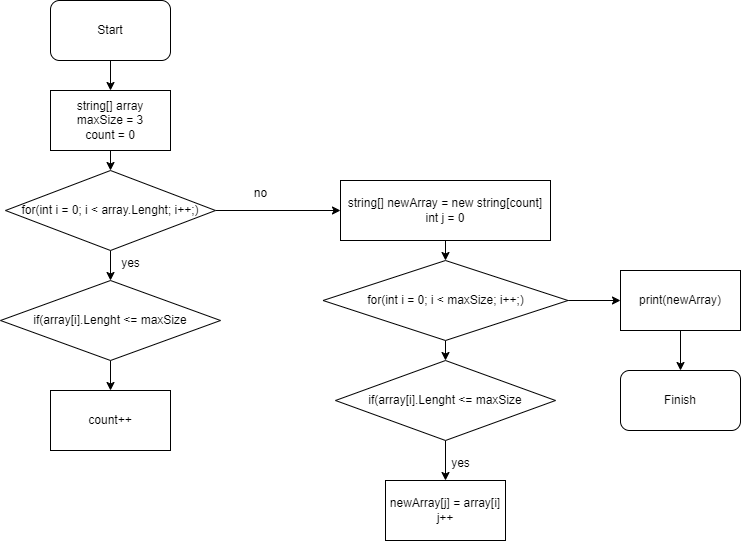

The diagram above was exported from draw.io. Its source (the exported page's mxGraphModel, read from the mxfile embedded in the PNG):
<mxGraphModel dx="1036" dy="606" grid="1" gridSize="10" guides="1" tooltips="1" connect="1" arrows="1" fold="1" page="1" pageScale="1" pageWidth="827" pageHeight="1169" math="0" shadow="0">
  <root>
    <mxCell id="0" />
    <mxCell id="1" parent="0" />
    <mxCell id="UnzgfABe-MGm5V4PDud3-1" value="Finish" style="rounded=1;whiteSpace=wrap;html=1;" vertex="1" parent="1">
      <mxGeometry x="660" y="390" width="120" height="60" as="geometry" />
    </mxCell>
    <mxCell id="UnzgfABe-MGm5V4PDud3-7" style="edgeStyle=orthogonalEdgeStyle;rounded=0;orthogonalLoop=1;jettySize=auto;html=1;exitX=0.5;exitY=1;exitDx=0;exitDy=0;entryX=0.5;entryY=0;entryDx=0;entryDy=0;" edge="1" parent="1" source="UnzgfABe-MGm5V4PDud3-2" target="UnzgfABe-MGm5V4PDud3-3">
      <mxGeometry relative="1" as="geometry" />
    </mxCell>
    <mxCell id="UnzgfABe-MGm5V4PDud3-2" value="Start" style="rounded=1;whiteSpace=wrap;html=1;" vertex="1" parent="1">
      <mxGeometry x="90" y="20" width="120" height="60" as="geometry" />
    </mxCell>
    <mxCell id="UnzgfABe-MGm5V4PDud3-8" style="edgeStyle=orthogonalEdgeStyle;rounded=0;orthogonalLoop=1;jettySize=auto;html=1;exitX=0.5;exitY=1;exitDx=0;exitDy=0;entryX=0.5;entryY=0;entryDx=0;entryDy=0;" edge="1" parent="1" source="UnzgfABe-MGm5V4PDud3-3" target="UnzgfABe-MGm5V4PDud3-4">
      <mxGeometry relative="1" as="geometry" />
    </mxCell>
    <mxCell id="UnzgfABe-MGm5V4PDud3-3" value="string[] array&lt;div&gt;maxSize = 3&lt;/div&gt;&lt;div&gt;count = 0&lt;/div&gt;" style="rounded=0;whiteSpace=wrap;html=1;" vertex="1" parent="1">
      <mxGeometry x="90" y="110" width="120" height="60" as="geometry" />
    </mxCell>
    <mxCell id="UnzgfABe-MGm5V4PDud3-9" style="edgeStyle=orthogonalEdgeStyle;rounded=0;orthogonalLoop=1;jettySize=auto;html=1;exitX=0.5;exitY=1;exitDx=0;exitDy=0;entryX=0.5;entryY=0;entryDx=0;entryDy=0;" edge="1" parent="1" source="UnzgfABe-MGm5V4PDud3-4" target="UnzgfABe-MGm5V4PDud3-5">
      <mxGeometry relative="1" as="geometry" />
    </mxCell>
    <mxCell id="UnzgfABe-MGm5V4PDud3-12" style="edgeStyle=orthogonalEdgeStyle;rounded=0;orthogonalLoop=1;jettySize=auto;html=1;exitX=1;exitY=0.5;exitDx=0;exitDy=0;entryX=0;entryY=0.5;entryDx=0;entryDy=0;" edge="1" parent="1" source="UnzgfABe-MGm5V4PDud3-4" target="UnzgfABe-MGm5V4PDud3-11">
      <mxGeometry relative="1" as="geometry" />
    </mxCell>
    <mxCell id="UnzgfABe-MGm5V4PDud3-4" value="for(int i = 0; i &amp;lt; array.Lenght; i++;)" style="rhombus;whiteSpace=wrap;html=1;" vertex="1" parent="1">
      <mxGeometry x="45" y="190" width="210" height="80" as="geometry" />
    </mxCell>
    <mxCell id="UnzgfABe-MGm5V4PDud3-10" style="edgeStyle=orthogonalEdgeStyle;rounded=0;orthogonalLoop=1;jettySize=auto;html=1;exitX=0.5;exitY=1;exitDx=0;exitDy=0;entryX=0.5;entryY=0;entryDx=0;entryDy=0;" edge="1" parent="1" source="UnzgfABe-MGm5V4PDud3-5" target="UnzgfABe-MGm5V4PDud3-6">
      <mxGeometry relative="1" as="geometry" />
    </mxCell>
    <mxCell id="UnzgfABe-MGm5V4PDud3-5" value="if(array[i].Lenght &amp;lt;= maxSize" style="rhombus;whiteSpace=wrap;html=1;" vertex="1" parent="1">
      <mxGeometry x="40" y="300" width="220" height="80" as="geometry" />
    </mxCell>
    <mxCell id="UnzgfABe-MGm5V4PDud3-6" value="count++" style="rounded=0;whiteSpace=wrap;html=1;" vertex="1" parent="1">
      <mxGeometry x="90" y="410" width="120" height="60" as="geometry" />
    </mxCell>
    <mxCell id="UnzgfABe-MGm5V4PDud3-16" style="edgeStyle=orthogonalEdgeStyle;rounded=0;orthogonalLoop=1;jettySize=auto;html=1;exitX=0.5;exitY=1;exitDx=0;exitDy=0;entryX=0.5;entryY=0;entryDx=0;entryDy=0;" edge="1" parent="1" source="UnzgfABe-MGm5V4PDud3-11" target="UnzgfABe-MGm5V4PDud3-14">
      <mxGeometry relative="1" as="geometry" />
    </mxCell>
    <mxCell id="UnzgfABe-MGm5V4PDud3-11" value="string[] newArray = new string[count]&lt;div&gt;int j = 0&lt;/div&gt;" style="rounded=0;whiteSpace=wrap;html=1;" vertex="1" parent="1">
      <mxGeometry x="380" y="200" width="210" height="60" as="geometry" />
    </mxCell>
    <mxCell id="UnzgfABe-MGm5V4PDud3-18" style="edgeStyle=orthogonalEdgeStyle;rounded=0;orthogonalLoop=1;jettySize=auto;html=1;exitX=0.5;exitY=1;exitDx=0;exitDy=0;entryX=0.5;entryY=0;entryDx=0;entryDy=0;" edge="1" parent="1" source="UnzgfABe-MGm5V4PDud3-13" target="UnzgfABe-MGm5V4PDud3-15">
      <mxGeometry relative="1" as="geometry" />
    </mxCell>
    <mxCell id="UnzgfABe-MGm5V4PDud3-13" value="if(array[i].Lenght &amp;lt;= maxSize" style="rhombus;whiteSpace=wrap;html=1;" vertex="1" parent="1">
      <mxGeometry x="375" y="380" width="220" height="80" as="geometry" />
    </mxCell>
    <mxCell id="UnzgfABe-MGm5V4PDud3-17" style="edgeStyle=orthogonalEdgeStyle;rounded=0;orthogonalLoop=1;jettySize=auto;html=1;exitX=0.5;exitY=1;exitDx=0;exitDy=0;entryX=0.5;entryY=0;entryDx=0;entryDy=0;" edge="1" parent="1" source="UnzgfABe-MGm5V4PDud3-14" target="UnzgfABe-MGm5V4PDud3-13">
      <mxGeometry relative="1" as="geometry" />
    </mxCell>
    <mxCell id="UnzgfABe-MGm5V4PDud3-25" style="edgeStyle=orthogonalEdgeStyle;rounded=0;orthogonalLoop=1;jettySize=auto;html=1;exitX=1;exitY=0.5;exitDx=0;exitDy=0;entryX=0;entryY=0.5;entryDx=0;entryDy=0;" edge="1" parent="1" source="UnzgfABe-MGm5V4PDud3-14" target="UnzgfABe-MGm5V4PDud3-19">
      <mxGeometry relative="1" as="geometry" />
    </mxCell>
    <mxCell id="UnzgfABe-MGm5V4PDud3-14" value="for(int i = 0; i &amp;lt; maxSize; i++;)" style="rhombus;whiteSpace=wrap;html=1;" vertex="1" parent="1">
      <mxGeometry x="362.5" y="280" width="245" height="80" as="geometry" />
    </mxCell>
    <mxCell id="UnzgfABe-MGm5V4PDud3-15" value="newArray[j] = array[i]&lt;div&gt;j++&lt;/div&gt;" style="rounded=0;whiteSpace=wrap;html=1;" vertex="1" parent="1">
      <mxGeometry x="425" y="500" width="120" height="60" as="geometry" />
    </mxCell>
    <mxCell id="UnzgfABe-MGm5V4PDud3-21" style="edgeStyle=orthogonalEdgeStyle;rounded=0;orthogonalLoop=1;jettySize=auto;html=1;exitX=0.5;exitY=1;exitDx=0;exitDy=0;entryX=0.5;entryY=0;entryDx=0;entryDy=0;" edge="1" parent="1" source="UnzgfABe-MGm5V4PDud3-19" target="UnzgfABe-MGm5V4PDud3-1">
      <mxGeometry relative="1" as="geometry" />
    </mxCell>
    <mxCell id="UnzgfABe-MGm5V4PDud3-19" value="print(newArray)" style="rounded=0;whiteSpace=wrap;html=1;" vertex="1" parent="1">
      <mxGeometry x="660" y="290" width="120" height="60" as="geometry" />
    </mxCell>
    <mxCell id="UnzgfABe-MGm5V4PDud3-22" value="yes" style="text;html=1;align=center;verticalAlign=middle;resizable=0;points=[];autosize=1;strokeColor=none;fillColor=none;" vertex="1" parent="1">
      <mxGeometry x="150" y="268" width="40" height="30" as="geometry" />
    </mxCell>
    <mxCell id="UnzgfABe-MGm5V4PDud3-23" value="no" style="text;html=1;align=center;verticalAlign=middle;resizable=0;points=[];autosize=1;strokeColor=none;fillColor=none;" vertex="1" parent="1">
      <mxGeometry x="280" y="198" width="40" height="30" as="geometry" />
    </mxCell>
    <mxCell id="UnzgfABe-MGm5V4PDud3-24" value="yes" style="text;html=1;align=center;verticalAlign=middle;resizable=0;points=[];autosize=1;strokeColor=none;fillColor=none;" vertex="1" parent="1">
      <mxGeometry x="480" y="468" width="40" height="30" as="geometry" />
    </mxCell>
  </root>
</mxGraphModel>